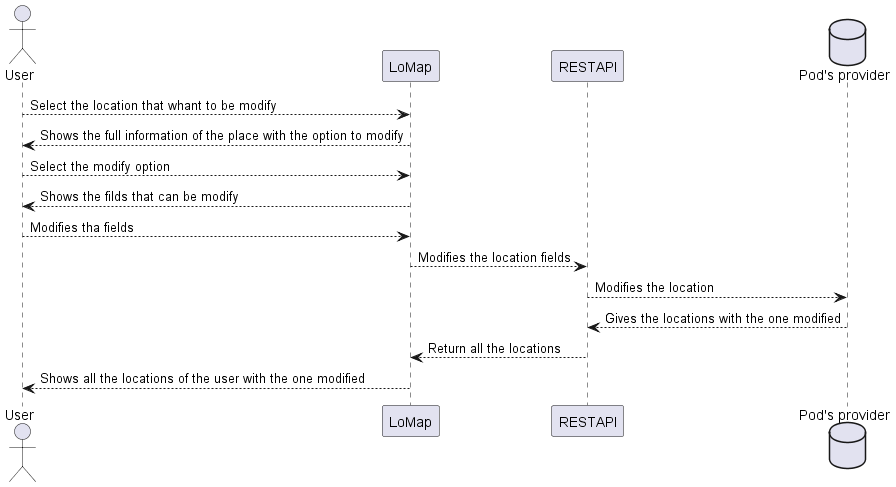

The diagram above was rendered by PlantUML. Its source (embedded in the PNG):
@startuml
actor User
Participant LoMap
participant ra as "RESTAPI"
database pod as "Pod's provider"
User --> LoMap: Select the location that whant to be modify
LoMap --> User: Shows the full information of the place with the option to modify
User --> LoMap: Select the modify option
LoMap --> User: Shows the filds that can be modify
User --> LoMap: Modifies tha fields
LoMap --> ra: Modifies the location fields
ra --> pod: Modifies the location
pod --> ra: Gives the locations with the one modified
ra --> LoMap: Return all the locations
LoMap --> User: Shows all the locations of the user with the one modified
@enduml